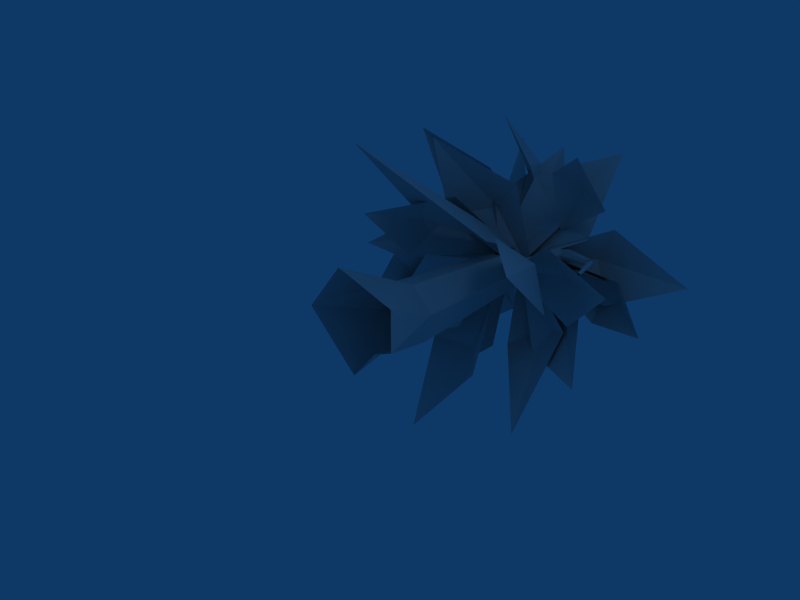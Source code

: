 # Source: tree4.blend  (saved by Blender 2.45.0; exported with 4.5.12 LTS)
import bpy
from mathutils import Matrix  # noqa: F401  (used for matrix-valued properties, if any)

bpy.ops.wm.read_factory_settings(use_empty=True)
scene = bpy.context.scene
scene.name = 'Scene'

# ---- collections
col_collection_1 = bpy.data.collections.new('Collection 1'); scene.collection.children.link(col_collection_1)

# ---- materials (node trees are filled in below, after node groups)
mat_material = bpy.data.materials.new('Material')
mat_material.alpha_threshold = 0.0
mat_material.roughness = 0.5
mat_material.line_color = (0.0, 0.0, 0.0, 1.0)

# ---- material node trees

# ---- world
world_world = bpy.data.worlds.new('World'); scene.world = world_world
world_world.color = (0.05656, 0.2208, 0.4)
world_world.use_sun_shadow = False
world_world.sun_shadow_jitter_overblur = 0.0
world_world.cycles.sampling_method = 'MANUAL'
world_world.cycles.sample_map_resolution = 256

# ---- cameras
cam_camera = bpy.data.cameras.new('Camera')
cam_camera.passepartout_alpha = 0.2
cam_camera.clip_end = 100.0
cam_camera.lens = 35.0
cam_camera.ortho_scale = 7.314
cam_camera.show_passepartout = False
cam_camera.show_safe_areas = True
cam_camera.dof.focus_distance = 0.0
cam_camera.dof.aperture_fstop = 128.0

# ---- lights
light_spot = bpy.data.lights.new('Spot', 'POINT')
light_spot.transmission_factor = 0.0
light_spot.cutoff_distance = 30.0
light_spot.energy = 100.0
light_spot.shadow_buffer_clip_start = 1.001
light_spot.shadow_soft_size = 1.0
light_spot.shadow_maximum_resolution = 0.006
light_spot.use_absolute_resolution = True
light_spot.cycles.use_multiple_importance_sampling = False

# ---- meshes
me_cube = bpy.data.meshes.new('Cube')
me_cube.from_pydata([(0.03161, -0.07896, -0.4333), (0.6591, -0.3264, -0.05645), (0.464, -0.141, 0.4784), (-0.6837, -0.109, 0.7403), (-1.26, -0.2224, -0.04532), (-0.441, -0.09777, -0.9969), (0.2951, 0.8209, -0.01967), (0.1569, 0.8209, -0.5352), (-0.08231, 0.8209, 0.3577), (-0.5978, 0.8209, 0.2196), (-0.7359, 0.8209, -0.2959), (-0.3586, 0.8209, -0.6733), (0.1637, 2.962, -0.05454), (0.06908, 2.944, -0.407), (-0.09173, 2.928, 0.2048), (-0.4418, 2.875, 0.1116), (-0.5364, 2.857, -0.2408), (-0.281, 2.891, -0.5002), (-1.093, 4.208, -0.02872), (-1.143, 4.113, 0.03637), (-1.207, 4.019, -0.01615), (-1.222, 4.02, -0.1338), (-1.172, 4.115, -0.1988), (-1.107, 4.209, -0.1463), (-0.2436, 3.042, -0.08779), (-0.2642, 3.043, -0.2539), (-0.3143, 2.908, 0.004161), (-0.4056, 2.775, -0.07004), (-0.4262, 2.777, -0.2362), (-0.3555, 2.911, -0.3281), (-0.2077, 3.088, -0.1494), (-1.069, 4.087, -0.2019), (-1.053, 3.978, -0.1381), (-1.063, 3.982, -0.02), (-1.087, 4.096, 0.0343), (-1.093, 4.201, -0.1476), (-1.093, 4.205, -0.02983), (-1.907, 3.926, -0.106), (-1.856, 3.891, -0.112), (-1.838, 3.851, -0.06842), (-1.871, 3.844, -0.01878), (-1.921, 3.879, -0.01275), (-1.939, 3.92, -0.05636), (-2.403, 3.197, -0.4381), (-2.394, 3.18, -0.4195), (-2.371, 3.165, -0.4213), (-2.357, 3.167, -0.4417), (-2.366, 3.185, -0.4602), (-2.389, 3.199, -0.4584), (-1.934, 3.92, -0.0561), (-1.903, 3.925, -0.1006), (-1.914, 3.882, -0.0156), (-1.864, 3.85, -0.01954), (-1.834, 3.855, -0.06399), (-1.853, 3.893, -0.1045), (1.068, 3.672, 0.2295), (1.062, 3.659, 0.1747), (1.105, 3.671, 0.1435), (1.154, 3.695, 0.1672), (1.116, 3.696, 0.2532), (1.159, 3.708, 0.222), (1.478, 2.811, 0.4123), (1.456, 2.8, 0.4015), (1.454, 2.795, 0.3763), (1.473, 2.8, 0.3621), (1.496, 2.811, 0.3729), (1.498, 2.817, 0.398), (1.164, 3.707, 0.2237), (1.161, 3.693, 0.1654), (1.112, 3.666, 0.1424), (1.065, 3.652, 0.1778), (1.068, 3.666, 0.2361), (1.117, 3.693, 0.259), (0.3626, 4.088, 0.07035), (0.3269, 4.03, 0.1696), (0.3794, 4.02, -0.02869), (0.3409, 3.896, -0.03416), (0.2955, 3.839, 0.06225), (0.2885, 3.905, 0.1641), (-0.2394, 2.814, -0.06909), (-0.1415, 2.727, -0.1799), (-0.1095, 2.806, -0.3282), (-0.1754, 2.971, -0.3657), (-0.3054, 2.98, -0.1065), (-0.2734, 3.058, -0.2548), (0.3403, 4.035, 0.1756), (0.387, 3.918, 0.2021), (0.4563, 3.857, 0.1236), (0.479, 3.912, 0.01866), (0.4323, 4.03, -0.007855), (0.363, 4.091, 0.07061), (-0.8742, 3.91, -0.9683), (-0.9137, 3.866, -0.9658), (-0.9652, 3.884, -0.9689), (-0.9773, 3.947, -0.9745), (-0.8863, 3.973, -0.9739), (-0.9378, 3.991, -0.977), (-0.69, 4.081, -1.389), (-0.6845, 4.052, -1.386), (-0.7026, 4.032, -1.385), (-0.7262, 4.04, -1.387), (-0.7317, 4.069, -1.389), (-0.7136, 4.089, -1.39), (-0.9393, 3.996, -0.9804), (-0.9828, 3.951, -0.9796), (-0.9693, 3.886, -0.9761), (-0.9122, 3.867, -0.9734), (-0.8687, 3.912, -0.9742), (-0.8822, 3.977, -0.9777), (-0.6861, 3.54, -0.4009), (-0.5836, 3.556, -0.4574), (-0.7526, 3.434, -0.4169), (-0.7068, 3.332, -0.4754), (-0.5994, 3.341, -0.5249), (-0.5379, 3.453, -0.5159), (-0.06852, 2.134, -0.2517), (-0.2055, 2.099, -0.3428), (-0.3514, 2.065, -0.2667), (-0.3602, 2.065, -0.0995), (-0.07735, 2.134, -0.08456), (-0.2232, 2.099, -0.008433), (-0.5903, 3.57, -0.4634), (-0.5851, 3.534, -0.5772), (-0.6764, 3.47, -0.6268), (-0.7729, 3.443, -0.5625), (-0.778, 3.479, -0.4486), (-0.6867, 3.542, -0.3991), (-1.083, 4.275, -0.3507), (-0.06965, 3.117, -0.3341), (-1.396, 4.2, 0.4053), (-2.455, 5.079, -0.3134), (-1.539, 4.126, -1.006), (0.3838, 4.642, -1.525), (-0.4456, 5.589, -2.325), (-1.019, 4.472, -1.364), (-0.1169, 3.35, -0.1714), (-0.2723, 4.624, -1.051), (-1.108, 3.906, 0.7346), (-0.5597, 5.076, 1.537), (0.291, 4.147, 0.6206), (-0.2723, 2.779, -0.5725), (-0.4537, 4.07, 0.2814), (0.5473, 1.908, 0.9874), (1.61, 0.8978, 1.008), (1.346, 2.21, -0.1553), (-0.1931, 3.255, -0.202), (0.8924, 2.494, 0.4797), (0.7469, 3.629, -0.9452), (-0.3993, 3.752, -0.05797), (0.4015, 3.267, -1.615), (1.83, 2.403, -1.337), (1.318, 3.186, -0.5329), (-1.291, 2.862, 0.6026), (-1.141, 2.295, 2.123), (-0.126, 3.219, 1.348), (0.1328, 3.543, -0.4137), (-0.6888, 3.429, 0.7812), (0.341, 3.663, -1.3), (-0.406, 3.836, -0.1725), (-0.2446, 3.377, -1.74), (1.073, 1.93, -2.339), (0.973, 3.317, -1.01), (-1.527, 2.13, 0.006859), (-1.258, 0.8972, 1.16), (-0.7763, 2.453, 1.177), (-0.4104, 3.765, -0.1377), (-1.266, 2.717, 0.5621), (-1.173, 2.735, -0.7488), (-0.3068, 3.207, -0.08497), (-1.546, 2.563, -0.1073), (-2.466, 1.929, -2.035), (-0.7008, 2.524, -1.246), (0.8398, 2.8, 0.668), (2.203, 2.444, 0.3583), (1.238, 2.999, -0.6834), (-0.4402, 3.674, -0.4176), (0.9117, 3.321, 0.01204), (-1.165, 4.092, 0.8637), (-0.5023, 3.405, -0.2729), (-0.7327, 3.27, 1.49), (-1.94, 2.861, 2.046), (-1.955, 3.438, 0.7824), (-2.144, 4.15, -0.1738), (-1.097, 4.146, -0.06307), (-2.321, 4.025, 0.3827), (-3.054, 3.577, -0.3384), (-2.266, 3.738, -0.6115), (1.144, 4.261, 0.6275), (2.516, 4.313, -0.005448), (1.135, 4.269, -0.7928), (-0.4053, 3.517, -0.139), (0.7768, 4.454, -0.07278), (-1.078, 4.656, -1.757), (-1.728, 4.326, -2.211), (-1.682, 4.036, -1.139), (-0.6083, 4.48, -0.5095), (-1.356, 4.576, -1.246), (-0.5703, 4.439, 1.352), (-0.4008, 4.501, 0.3145), (-0.3442, 3.844, 1.479), (-1.17, 4.109, 2.172), (-1.139, 4.567, 1.434), (-1.116, 4.765, -0.8452), (-0.5238, 3.736, 0.1051), (-1.901, 4.495, -0.8402), (-1.824, 5.401, -2.103), (-0.6686, 4.716, -1.518), (0.3935, 3.44, 1.604), (1.05, 3.129, 2.058), (1.262, 3.723, 1.115), (0.2133, 4.081, 0.4049), (0.7174, 3.874, 1.31), (1.595, 3.815, -0.04386), (2.158, 3.651, -0.786), (0.9015, 4.269, -1.214), (-0.2675, 3.897, -0.02648), (0.9658, 4.613, -0.4475), (-0.9364, 3.669, -1.366), (-0.4901, 3.742, 0.01611), (-1.718, 3.409, -1.272), (-1.461, 3.067, -2.723), (-0.4037, 3.149, -1.757), (-1.24, 2.223, 0.7141), (-0.9985, 0.5385, 2.402), (0.1784, 2.153, 0.7496), (-0.382, 3.832, -0.05925), (-0.5243, 2.604, 0.873), (-1.826, 3.215, -0.7989), (-2.889, 2.359, -0.2231), (-1.762, 2.979, 0.604), (-0.4607, 4.229, 0.06066), (-1.77, 3.537, -0.0451), (-1.635, 2.427, -1.548), (-2.327, 1.361, -1.615), (-2.136, 2.32, -0.2224), (-0.6016, 3.374, -0.2667), (-1.836, 2.813, -0.8448), (-0.6137, 2.857, -1.733), (-0.4899, 3.382, -0.3638), (-1.415, 2.66, -1.771), (-0.7262, 1.435, -2.832), (-0.05288, 2.217, -1.828), (0.1231, 4.138, -0.3211), (-0.7885, 2.894, -0.1522), (-0.01569, 4.365, -1.104), (1.297, 5.12, -0.8208), (0.8511, 3.851, -0.07856), (-1.022, 4.703, 0.3757), (-0.5, 3.491, -0.4297), (-0.867, 4.402, 1.135), (-1.883, 5.605, 1.38), (-1.78, 4.846, 0.1238), (-0.309, 3.963, 1.3), (0.8594, 4.726, 1.768), (0.7706, 4.079, 0.3828), (-0.6797, 3.27, -0.4059), (-0.01914, 4.207, 0.5763)], [], [(12, 13, 30), (14, 12, 30), (15, 14, 30), (16, 15, 30), (17, 16, 30), (13, 17, 30), (128, 127, 129), (129, 127, 130), (127, 128, 131), (130, 127, 131), (133, 136, 132), (136, 135, 132), (134, 136, 133), (135, 136, 134), (138, 141, 137), (141, 140, 137), (139, 141, 138), (140, 141, 139), (143, 146, 142), (146, 145, 142), (144, 146, 143), (145, 146, 144), (148, 147, 149), (149, 147, 150), (147, 148, 151), (150, 147, 151), (153, 156, 152), (156, 155, 152), (154, 156, 153), (155, 156, 154), (158, 157, 159), (159, 157, 160), (157, 158, 161), (160, 157, 161), (163, 166, 162), (166, 165, 162), (164, 166, 163), (165, 166, 164), (168, 167, 169), (169, 167, 170), (167, 168, 171), (170, 167, 171), (173, 176, 172), (176, 175, 172), (174, 176, 173), (175, 176, 174), (178, 177, 179), (179, 177, 180), (177, 178, 181), (180, 177, 181), (183, 182, 184), (184, 182, 185), (182, 183, 186), (185, 182, 186), (188, 191, 187), (191, 190, 187), (189, 191, 188), (190, 191, 189), (119, 121, 126), (119, 126, 120), (120, 126, 118), (126, 125, 118), (117, 118, 125), (117, 125, 124), (116, 117, 124), (116, 124, 123), (116, 123, 122), (116, 122, 115), (119, 115, 121), (115, 122, 121), (110, 114, 107), (110, 107, 108), (113, 106, 114), (106, 107, 114), (113, 112, 106), (112, 105, 106), (112, 111, 105), (111, 104, 105), (109, 103, 104), (109, 104, 111), (110, 108, 109), (108, 103, 109), (95, 97, 96), (97, 102, 96), (96, 102, 101), (96, 101, 94), (93, 94, 100), (94, 101, 100), (92, 93, 99), (93, 100, 99), (92, 99, 91), (99, 98, 91), (95, 91, 98), (95, 98, 97), (83, 85, 84), (85, 90, 84), (84, 90, 89), (84, 89, 82), (81, 82, 88), (82, 89, 88), (80, 81, 87), (81, 88, 87), (80, 87, 79), (87, 86, 79), (83, 79, 86), (83, 86, 85), (74, 78, 71), (74, 71, 72), (77, 70, 71), (77, 71, 78), (77, 76, 70), (76, 69, 70), (76, 75, 69), (75, 68, 69), (73, 67, 75), (67, 68, 75), (74, 72, 73), (72, 67, 73), (59, 61, 60), (61, 66, 60), (60, 66, 65), (60, 65, 58), (57, 58, 64), (58, 65, 64), (56, 57, 63), (57, 64, 63), (56, 63, 55), (63, 62, 55), (59, 55, 62), (59, 62, 61), (50, 54, 47), (50, 47, 48), (53, 46, 54), (46, 47, 54), (53, 52, 46), (52, 45, 46), (52, 51, 45), (51, 44, 45), (49, 43, 44), (49, 44, 51), (50, 48, 49), (48, 43, 49), (35, 37, 36), (37, 42, 36), (36, 42, 34), (42, 41, 34), (33, 34, 40), (34, 41, 40), (32, 33, 39), (33, 40, 39), (32, 39, 38), (32, 38, 31), (35, 31, 38), (35, 38, 37), (25, 29, 22), (25, 22, 23), (28, 21, 29), (21, 22, 29), (28, 27, 20), (28, 20, 21), (27, 26, 20), (26, 19, 20), (24, 18, 19), (24, 19, 26), (25, 23, 18), (25, 18, 24), (7, 11, 13), (11, 17, 13), (11, 10, 17), (10, 16, 17), (10, 9, 16), (9, 15, 16), (9, 8, 14), (9, 14, 15), (8, 6, 12), (8, 12, 14), (6, 7, 13), (6, 13, 12), (0, 5, 11), (0, 11, 7), (5, 4, 10), (5, 10, 11), (4, 3, 9), (4, 9, 10), (3, 2, 8), (3, 8, 9), (2, 1, 6), (2, 6, 8), (1, 0, 7), (1, 7, 6), (193, 196, 192), (196, 195, 192), (194, 196, 193), (195, 196, 194), (198, 197, 199), (199, 197, 200), (197, 198, 201), (200, 197, 201), (203, 202, 204), (204, 202, 205), (202, 203, 206), (205, 202, 206), (208, 211, 207), (211, 210, 207), (209, 211, 208), (210, 211, 209), (213, 216, 212), (216, 215, 212), (214, 216, 213), (215, 216, 214), (218, 217, 219), (219, 217, 220), (217, 218, 221), (220, 217, 221), (223, 226, 222), (226, 225, 222), (224, 226, 223), (225, 226, 224), (228, 231, 227), (231, 230, 227), (229, 231, 228), (230, 231, 229), (233, 236, 232), (236, 235, 232), (234, 236, 233), (235, 236, 234), (238, 237, 239), (239, 237, 240), (237, 238, 241), (240, 237, 241), (243, 242, 244), (244, 242, 245), (242, 243, 246), (245, 242, 246), (248, 247, 249), (249, 247, 250), (247, 248, 251), (250, 247, 251), (253, 256, 252), (256, 255, 252), (254, 256, 253), (255, 256, 254)])
_uv = me_cube.uv_layers.new(name='UVTex')
_uv.uv.foreach_set('vector', [0.0776, 0.1885, 0.1491, 0.1885, 0.146, 0.5929, 0.02807, 0.1899, 0.0776, 0.1885, 0.1053, 0.5929, 0.07858, 0.1885, 0.02807, 0.1899, 0.06453, 0.5929, 0.1501, 0.1885, 0.07858, 0.1885, 0.1058, 0.5929, 0.2122, 0.1976, 0.1501, 0.1885, 0.1466, 0.5929, 0.1491, 0.1885, 0.2112, 0.1976, 0.1868, 0.5929, 0.5747, 0.004294, 0.504, 0.5526, 0.2568, 0.4375, 0.2568, 0.4375, 0.504, 0.5526, 0.4768, 1.003, 0.504, 0.5526, 0.5747, 0.004294, 0.8749, 0.5191, 0.4768, 1.003, 0.504, 0.5526, 0.8749, 0.5191, 0.4768, 1.003, 0.504, 0.5526, 0.8749, 0.5191, 0.504, 0.5526, 0.5747, 0.004294, 0.8749, 0.5191, 0.2568, 0.4375, 0.504, 0.5526, 0.4768, 1.003, 0.5747, 0.004294, 0.504, 0.5526, 0.2568, 0.4375, 0.4768, 1.003, 0.504, 0.5526, 0.8749, 0.5191, 0.504, 0.5526, 0.5747, 0.004294, 0.8749, 0.5191, 0.2568, 0.4375, 0.504, 0.5526, 0.4768, 1.003, 0.5747, 0.004294, 0.504, 0.5526, 0.2568, 0.4375, 0.4768, 1.003, 0.504, 0.5526, 0.8749, 0.5191, 0.504, 0.5526, 0.5747, 0.004294, 0.8749, 0.5191, 0.2568, 0.4375, 0.504, 0.5526, 0.4768, 1.003, 0.5747, 0.004294, 0.504, 0.5526, 0.2568, 0.4375, 0.5747, 0.004294, 0.504, 0.5526, 0.2568, 0.4375, 0.2568, 0.4375, 0.504, 0.5526, 0.4768, 1.003, 0.504, 0.5526, 0.5747, 0.004294, 0.8749, 0.5191, 0.4768, 1.003, 0.504, 0.5526, 0.8749, 0.5191, 0.4768, 1.003, 0.504, 0.5526, 0.8749, 0.5191, 0.504, 0.5526, 0.5747, 0.004294, 0.8749, 0.5191, 0.2568, 0.4375, 0.504, 0.5526, 0.4768, 1.003, 0.5747, 0.004294, 0.504, 0.5526, 0.2568, 0.4375, 0.5747, 0.004294, 0.504, 0.5526, 0.2568, 0.4375, 0.2568, 0.4375, 0.504, 0.5526, 0.4768, 1.003, 0.504, 0.5526, 0.5747, 0.004294, 0.8749, 0.5191, 0.4768, 1.003, 0.504, 0.5526, 0.8749, 0.5191, 0.4768, 1.003, 0.504, 0.5526, 0.8749, 0.5191, 0.504, 0.5526, 0.5747, 0.004294, 0.8749, 0.5191, 0.2568, 0.4375, 0.504, 0.5526, 0.4768, 1.003, 0.5747, 0.004294, 0.504, 0.5526, 0.2568, 0.4375, 0.5747, 0.004294, 0.504, 0.5526, 0.2568, 0.4375, 0.2568, 0.4375, 0.504, 0.5526, 0.4768, 1.003, 0.504, 0.5526, 0.5747, 0.004294, 0.8749, 0.5191, 0.4768, 1.003, 0.504, 0.5526, 0.8749, 0.5191, 0.4768, 1.003, 0.504, 0.5526, 0.8749, 0.5191, 0.504, 0.5526, 0.5747, 0.004294, 0.8749, 0.5191, 0.2568, 0.4375, 0.504, 0.5526, 0.4768, 1.003, 0.5747, 0.004294, 0.504, 0.5526, 0.2568, 0.4375, 0.5747, 0.004294, 0.504, 0.5526, 0.2568, 0.4375, 0.2568, 0.4375, 0.504, 0.5526, 0.4768, 1.003, 0.504, 0.5526, 0.5747, 0.004294, 0.8749, 0.5191, 0.4768, 1.003, 0.504, 0.5526, 0.8749, 0.5191, 0.5747, 0.004294, 0.504, 0.5526, 0.2568, 0.4375, 0.2568, 0.4375, 0.504, 0.5526, 0.4768, 1.003, 0.504, 0.5526, 0.5747, 0.004294, 0.8749, 0.5191, 0.4768, 1.003, 0.504, 0.5526, 0.8749, 0.5191, 0.4768, 1.003, 0.504, 0.5526, 0.8749, 0.5191, 0.504, 0.5526, 0.5747, 0.004294, 0.8749, 0.5191, 0.2568, 0.4375, 0.504, 0.5526, 0.4768, 1.003, 0.5747, 0.004294, 0.504, 0.5526, 0.2568, 0.4375, 0.1363, 0.6345, 0.1363, 0.9874, 0.1597, 0.9874, 0.1363, 0.6345, 0.1597, 0.9874, 0.1597, 0.6345, 0.1597, 0.6345, 0.1597, 0.9874, 0.1827, 0.6345, 0.1597, 0.9874, 0.1827, 0.9874, 0.1827, 0.6345, 0.1596, 0.6345, 0.1827, 0.6345, 0.1827, 0.9874, 0.1596, 0.6345, 0.1827, 0.9874, 0.1596, 0.9874, 0.1364, 0.6345, 0.1596, 0.6345, 0.1596, 0.9874, 0.1364, 0.6345, 0.1596, 0.9874, 0.1364, 0.9874, 0.1364, 0.6345, 0.1364, 0.9874, 0.1131, 0.9874, 0.1364, 0.6345, 0.1131, 0.9874, 0.1131, 0.6345, 0.1363, 0.6345, 0.1132, 0.6345, 0.1363, 0.9874, 0.1132, 0.6345, 0.1132, 0.9874, 0.1363, 0.9874, 0.1363, 0.6345, 0.1132, 0.6345, 0.1132, 0.9874, 0.1363, 0.6345, 0.1132, 0.9874, 0.1363, 0.9874, 0.1364, 0.6345, 0.1364, 0.9874, 0.1131, 0.6345, 0.1364, 0.9874, 0.1131, 0.9874, 0.1131, 0.6345, 0.1364, 0.6345, 0.1596, 0.6345, 0.1364, 0.9874, 0.1596, 0.6345, 0.1596, 0.9874, 0.1364, 0.9874, 0.1596, 0.6345, 0.1827, 0.6345, 0.1596, 0.9874, 0.1827, 0.6345, 0.1827, 0.9874, 0.1596, 0.9874, 0.1597, 0.6345, 0.1597, 0.9874, 0.1827, 0.9874, 0.1597, 0.6345, 0.1827, 0.9874, 0.1827, 0.6345, 0.1363, 0.6345, 0.1363, 0.9874, 0.1597, 0.6345, 0.1363, 0.9874, 0.1597, 0.9874, 0.1597, 0.6345, 0.1363, 0.6345, 0.1363, 0.9874, 0.1597, 0.6345, 0.1363, 0.9874, 0.1597, 0.9874, 0.1597, 0.6345, 0.1597, 0.6345, 0.1597, 0.9874, 0.1827, 0.9874, 0.1597, 0.6345, 0.1827, 0.9874, 0.1827, 0.6345, 0.1596, 0.6345, 0.1827, 0.6345, 0.1596, 0.9874, 0.1827, 0.6345, 0.1827, 0.9874, 0.1596, 0.9874, 0.1364, 0.6345, 0.1596, 0.6345, 0.1364, 0.9874, 0.1596, 0.6345, 0.1596, 0.9874, 0.1364, 0.9874, 0.1364, 0.6345, 0.1364, 0.9874, 0.1131, 0.6345, 0.1364, 0.9874, 0.1131, 0.9874, 0.1131, 0.6345, 0.1363, 0.6345, 0.1132, 0.6345, 0.1132, 0.9874, 0.1363, 0.6345, 0.1132, 0.9874, 0.1363, 0.9874, 0.1363, 0.6345, 0.1363, 0.9874, 0.1597, 0.6345, 0.1363, 0.9874, 0.1597, 0.9874, 0.1597, 0.6345, 0.1597, 0.6345, 0.1597, 0.9874, 0.1827, 0.9874, 0.1597, 0.6345, 0.1827, 0.9874, 0.1827, 0.6345, 0.1596, 0.6345, 0.1827, 0.6345, 0.1596, 0.9874, 0.1827, 0.6345, 0.1827, 0.9874, 0.1596, 0.9874, 0.1364, 0.6345, 0.1596, 0.6345, 0.1364, 0.9874, 0.1596, 0.6345, 0.1596, 0.9874, 0.1364, 0.9874, 0.1364, 0.6345, 0.1364, 0.9874, 0.1131, 0.6345, 0.1364, 0.9874, 0.1131, 0.9874, 0.1131, 0.6345, 0.1363, 0.6345, 0.1132, 0.6345, 0.1132, 0.9874, 0.1363, 0.6345, 0.1132, 0.9874, 0.1363, 0.9874, 0.1363, 0.6345, 0.1132, 0.6345, 0.1132, 0.9874, 0.1363, 0.6345, 0.1132, 0.9874, 0.1363, 0.9874, 0.1364, 0.6345, 0.1364, 0.9874, 0.1131, 0.9874, 0.1364, 0.6345, 0.1131, 0.9874, 0.1131, 0.6345, 0.1364, 0.6345, 0.1596, 0.6345, 0.1364, 0.9874, 0.1596, 0.6345, 0.1596, 0.9874, 0.1364, 0.9874, 0.1596, 0.6345, 0.1827, 0.6345, 0.1596, 0.9874, 0.1827, 0.6345, 0.1827, 0.9874, 0.1596, 0.9874, 0.1597, 0.6345, 0.1597, 0.9874, 0.1827, 0.6345, 0.1597, 0.9874, 0.1827, 0.9874, 0.1827, 0.6345, 0.1363, 0.6345, 0.1363, 0.9874, 0.1597, 0.6345, 0.1363, 0.9874, 0.1597, 0.9874, 0.1597, 0.6345, 0.1363, 0.6345, 0.1363, 0.9874, 0.1597, 0.6345, 0.1363, 0.9874, 0.1597, 0.9874, 0.1597, 0.6345, 0.1597, 0.6345, 0.1597, 0.9874, 0.1827, 0.9874, 0.1597, 0.6345, 0.1827, 0.9874, 0.1827, 0.6345, 0.1596, 0.6345, 0.1827, 0.6345, 0.1596, 0.9874, 0.1827, 0.6345, 0.1827, 0.9874, 0.1596, 0.9874, 0.1364, 0.6345, 0.1596, 0.6345, 0.1364, 0.9874, 0.1596, 0.6345, 0.1596, 0.9874, 0.1364, 0.9874, 0.1364, 0.6345, 0.1364, 0.9874, 0.1131, 0.6345, 0.1364, 0.9874, 0.1131, 0.9874, 0.1131, 0.6345, 0.1363, 0.6345, 0.1132, 0.6345, 0.1132, 0.9874, 0.1363, 0.6345, 0.1132, 0.9874, 0.1363, 0.9874, 0.1363, 0.6345, 0.1132, 0.6345, 0.1132, 0.9874, 0.1363, 0.6345, 0.1132, 0.9874, 0.1363, 0.9874, 0.1364, 0.6345, 0.1364, 0.9874, 0.1131, 0.6345, 0.1364, 0.9874, 0.1131, 0.9874, 0.1131, 0.6345, 0.1364, 0.6345, 0.1596, 0.6345, 0.1364, 0.9874, 0.1596, 0.6345, 0.1596, 0.9874, 0.1364, 0.9874, 0.1596, 0.6345, 0.1827, 0.6345, 0.1596, 0.9874, 0.1827, 0.6345, 0.1827, 0.9874, 0.1596, 0.9874, 0.1597, 0.6345, 0.1597, 0.9874, 0.1827, 0.9874, 0.1597, 0.6345, 0.1827, 0.9874, 0.1827, 0.6345, 0.1363, 0.6345, 0.1363, 0.9874, 0.1597, 0.6345, 0.1363, 0.9874, 0.1597, 0.9874, 0.1597, 0.6345, 0.1363, 0.6345, 0.1363, 0.9874, 0.1597, 0.6345, 0.1363, 0.9874, 0.1597, 0.9874, 0.1597, 0.6345, 0.1597, 0.6345, 0.1597, 0.9874, 0.1827, 0.6345, 0.1597, 0.9874, 0.1827, 0.9874, 0.1827, 0.6345, 0.1596, 0.6345, 0.1827, 0.6345, 0.1596, 0.9874, 0.1827, 0.6345, 0.1827, 0.9874, 0.1596, 0.9874, 0.1364, 0.6345, 0.1596, 0.6345, 0.1364, 0.9874, 0.1596, 0.6345, 0.1596, 0.9874, 0.1364, 0.9874, 0.1364, 0.6345, 0.1364, 0.9874, 0.1131, 0.9874, 0.1364, 0.6345, 0.1131, 0.9874, 0.1131, 0.6345, 0.1363, 0.6345, 0.1132, 0.6345, 0.1132, 0.9874, 0.1363, 0.6345, 0.1132, 0.9874, 0.1363, 0.9874, 0.1363, 0.6345, 0.1132, 0.6345, 0.1132, 0.9874, 0.1363, 0.6345, 0.1132, 0.9874, 0.1363, 0.9874, 0.1364, 0.6345, 0.1364, 0.9874, 0.1131, 0.6345, 0.1364, 0.9874, 0.1131, 0.9874, 0.1131, 0.6345, 0.1364, 0.6345, 0.1596, 0.6345, 0.1596, 0.9874, 0.1364, 0.6345, 0.1596, 0.9874, 0.1364, 0.9874, 0.1596, 0.6345, 0.1827, 0.6345, 0.1596, 0.9874, 0.1827, 0.6345, 0.1827, 0.9874, 0.1596, 0.9874, 0.1597, 0.6345, 0.1597, 0.9874, 0.1827, 0.9874, 0.1597, 0.6345, 0.1827, 0.9874, 0.1827, 0.6345, 0.1363, 0.6345, 0.1363, 0.9874, 0.1597, 0.9874, 0.1363, 0.6345, 0.1597, 0.9874, 0.1597, 0.6345, 0.1491, 0.1885, 0.2112, 0.1976, 0.146, 0.5929, 0.2112, 0.1976, 0.1868, 0.5929, 0.146, 0.5929, 0.2122, 0.1976, 0.1501, 0.1885, 0.1873, 0.5929, 0.1501, 0.1885, 0.1466, 0.5929, 0.1873, 0.5929, 0.1501, 0.1885, 0.07858, 0.1885, 0.1466, 0.5929, 0.07858, 0.1885, 0.1058, 0.5929, 0.1466, 0.5929, 0.07858, 0.1885, 0.02807, 0.1899, 0.06453, 0.5929, 0.07858, 0.1885, 0.06453, 0.5929, 0.1058, 0.5929, 0.02807, 0.1899, 0.0776, 0.1885, 0.1053, 0.5929, 0.02807, 0.1899, 0.1053, 0.5929, 0.06453, 0.5929, 0.0776, 0.1885, 0.1491, 0.1885, 0.146, 0.5929, 0.0776, 0.1885, 0.146, 0.5929, 0.1053, 0.5929, 0.1391, 0.003904, 0.1948, 0.003904, 0.2112, 0.1976, 0.1391, 0.003904, 0.2112, 0.1976, 0.1491, 0.1885, 0.1955, 0.003904, 0.1399, 0.003904, 0.1501, 0.1885, 0.1955, 0.003904, 0.1501, 0.1885, 0.2122, 0.1976, 0.1399, 0.003904, 0.08425, 0.003904, 0.07858, 0.1885, 0.1399, 0.003904, 0.07858, 0.1885, 0.1501, 0.1885, 0.08425, 0.003904, 0.02784, 0.003904, 0.02807, 0.1899, 0.08425, 0.003904, 0.02807, 0.1899, 0.07858, 0.1885, 0.02784, 0.003904, 0.08348, 0.003904, 0.0776, 0.1885, 0.02784, 0.003904, 0.0776, 0.1885, 0.02807, 0.1899, 0.08348, 0.003904, 0.1391, 0.003904, 0.1491, 0.1885, 0.08348, 0.003904, 0.1491, 0.1885, 0.0776, 0.1885, 0.4768, 1.003, 0.504, 0.5526, 0.8749, 0.5191, 0.504, 0.5526, 0.5747, 0.004294, 0.8749, 0.5191, 0.2568, 0.4375, 0.504, 0.5526, 0.4768, 1.003, 0.5747, 0.004294, 0.504, 0.5526, 0.2568, 0.4375, 0.5747, 0.004294, 0.504, 0.5526, 0.2568, 0.4375, 0.2568, 0.4375, 0.504, 0.5526, 0.4768, 1.003, 0.504, 0.5526, 0.5747, 0.004294, 0.8749, 0.5191, 0.4768, 1.003, 0.504, 0.5526, 0.8749, 0.5191, 0.5747, 0.004294, 0.504, 0.5526, 0.2568, 0.4375, 0.2568, 0.4375, 0.504, 0.5526, 0.4768, 1.003, 0.504, 0.5526, 0.5747, 0.004294, 0.8749, 0.5191, 0.4768, 1.003, 0.504, 0.5526, 0.8749, 0.5191, 0.4768, 1.003, 0.504, 0.5526, 0.8749, 0.5191, 0.504, 0.5526, 0.5747, 0.004294, 0.8749, 0.5191, 0.2568, 0.4375, 0.504, 0.5526, 0.4768, 1.003, 0.5747, 0.004294, 0.504, 0.5526, 0.2568, 0.4375, 0.4768, 1.003, 0.504, 0.5526, 0.8749, 0.5191, 0.504, 0.5526, 0.5747, 0.004294, 0.8749, 0.5191, 0.2568, 0.4375, 0.504, 0.5526, 0.4768, 1.003, 0.5747, 0.004294, 0.504, 0.5526, 0.2568, 0.4375, 0.5747, 0.004294, 0.504, 0.5526, 0.2568, 0.4375, 0.2568, 0.4375, 0.504, 0.5526, 0.4768, 1.003, 0.504, 0.5526, 0.5747, 0.004294, 0.8749, 0.5191, 0.4768, 1.003, 0.504, 0.5526, 0.8749, 0.5191, 0.4768, 1.003, 0.504, 0.5526, 0.8749, 0.5191, 0.504, 0.5526, 0.5747, 0.004294, 0.8749, 0.5191, 0.2568, 0.4375, 0.504, 0.5526, 0.4768, 1.003, 0.5747, 0.004294, 0.504, 0.5526, 0.2568, 0.4375, 0.4768, 1.003, 0.504, 0.5526, 0.8749, 0.5191, 0.504, 0.5526, 0.5747, 0.004294, 0.8749, 0.5191, 0.2568, 0.4375, 0.504, 0.5526, 0.4768, 1.003, 0.5747, 0.004294, 0.504, 0.5526, 0.2568, 0.4375, 0.4768, 1.003, 0.504, 0.5526, 0.8749, 0.5191, 0.504, 0.5526, 0.5747, 0.004294, 0.8749, 0.5191, 0.2568, 0.4375, 0.504, 0.5526, 0.4768, 1.003, 0.5747, 0.004294, 0.504, 0.5526, 0.2568, 0.4375, 0.5747, 0.004294, 0.504, 0.5526, 0.2568, 0.4375, 0.2568, 0.4375, 0.504, 0.5526, 0.4768, 1.003, 0.504, 0.5526, 0.5747, 0.004294, 0.8749, 0.5191, 0.4768, 1.003, 0.504, 0.5526, 0.8749, 0.5191, 0.5747, 0.004294, 0.504, 0.5526, 0.2568, 0.4375, 0.2568, 0.4375, 0.504, 0.5526, 0.4768, 1.003, 0.504, 0.5526, 0.5747, 0.004294, 0.8749, 0.5191, 0.4768, 1.003, 0.504, 0.5526, 0.8749, 0.5191, 0.5747, 0.004294, 0.504, 0.5526, 0.2568, 0.4375, 0.2568, 0.4375, 0.504, 0.5526, 0.4768, 1.003, 0.504, 0.5526, 0.5747, 0.004294, 0.8749, 0.5191, 0.4768, 1.003, 0.504, 0.5526, 0.8749, 0.5191, 0.4768, 1.003, 0.504, 0.5526, 0.8749, 0.5191, 0.504, 0.5526, 0.5747, 0.004294, 0.8749, 0.5191, 0.2568, 0.4375, 0.504, 0.5526, 0.4768, 1.003, 0.5747, 0.004294, 0.504, 0.5526, 0.2568, 0.4375])
me_cube.materials.append(mat_material)
me_cube.use_remesh_preserve_volume = False
me_cube.use_remesh_preserve_attributes = False
me_cube.use_mirror_vertex_groups = False
me_cube.update()

# ---- objects
ob_cube = bpy.data.objects.new('Cube', me_cube)
ob_lamp = bpy.data.objects.new('Lamp', light_spot)
ob_camera = bpy.data.objects.new('Camera', cam_camera)

# ---- transforms, parenting, visibility, modifiers, constraints
ob_cube.location = (0.0, 0.0, 0.0)
ob_cube.lock_rotations_4d = False
ob_cube.empty_display_type = 'ARROWS'
ob_cube.color = (0.0, 0.0, 0.0, 1.0)
ob_cube.lineart.crease_threshold = 0.0
ob_lamp.location = (4.076, 1.005, 5.904)
ob_lamp.rotation_euler = (0.6503, 0.05522, 1.866)
ob_lamp.lock_rotations_4d = False
ob_lamp.empty_display_type = 'ARROWS'
ob_lamp.color = (0.0, 0.0, 0.0, 0.0)
ob_lamp.lineart.crease_threshold = 0.0
ob_camera.location = (7.481, -6.508, 5.344)
ob_camera.rotation_euler = (1.109, 0.01082, 0.8149)
ob_camera.lock_rotations_4d = False
ob_camera.empty_display_type = 'ARROWS'
ob_camera.color = (0.0, 0.0, 0.0, 0.0)
ob_camera.display_type = 'WIRE'
ob_camera.lineart.crease_threshold = 0.0

# ---- collection membership
col_collection_1.objects.link(ob_cube)
col_collection_1.objects.link(ob_lamp)
col_collection_1.objects.link(ob_camera)

# ---- scene / render settings (as saved in the file)
scene.camera = ob_camera
scene.frame_start = 1; scene.frame_end = 1; scene.frame_set(1)
scene.render.engine = 'BLENDER_EEVEE_NEXT'
scene.render.image_settings.file_format = 'JPEG'
scene.render.image_settings.color_mode = 'RGB'
scene.render.image_settings.compression = 90
scene.render.resolution_x = 800
scene.render.resolution_y = 600
scene.render.pixel_aspect_x = 100.0
scene.render.pixel_aspect_y = 100.0
scene.render.fps = 25
scene.render.dither_intensity = 0.0
scene.render.use_compositing = False
scene.render.use_sequencer = False
scene.render.bake_margin = 2
scene.render.bake_bias = 0.0
scene.render.use_stamp_time = False
scene.render.use_stamp_date = False
scene.render.use_stamp_frame = False
scene.render.use_stamp_camera = False
scene.render.use_stamp_scene = False
scene.render.use_stamp_filename = False
scene.render.use_stamp_render_time = False
scene.render.stamp_font_size = 0
scene.cycles.use_denoising = False
scene.cycles.samples = 10
scene.cycles.sampling_pattern = 'TABULATED_SOBOL'
scene.cycles.light_sampling_threshold = 0.0
scene.cycles.use_adaptive_sampling = False
scene.cycles.use_light_tree = False
scene.cycles.blur_glossy = 0.0
scene.cycles.volume_bounces = 1
scene.cycles.pixel_filter_type = 'GAUSSIAN'
scene.cycles.sample_clamp_indirect = 0.0
scene.view_settings.view_transform = 'Raw'
bpy.context.view_layer.update()
